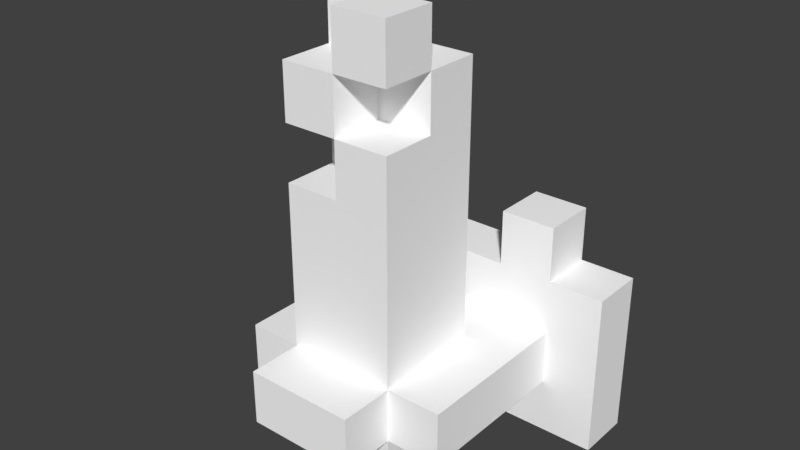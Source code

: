 # Source: Dungeon_Torch01.blend  (saved by Blender 2.79.0; exported with 4.5.12 LTS)
import bpy
from mathutils import Matrix  # noqa: F401  (used for matrix-valued properties, if any)

bpy.ops.wm.read_factory_settings(use_empty=True)
scene = bpy.context.scene
scene.name = 'Scene'

# ---- collections
col_collection_1 = bpy.data.collections.new('Collection 1'); scene.collection.children.link(col_collection_1)

# ---- materials (node trees are filled in below, after node groups)
mat_palette = bpy.data.materials.new('palette')
mat_palette.alpha_threshold = 0.0
mat_palette.use_transparent_shadow = False
mat_palette.diffuse_color = (1.0, 1.0, 1.0, 1.0)
mat_palette.specular_color = (0.0, 0.0, 0.0)
mat_palette.roughness = 0.5
mat_palette.specular_intensity = 1.0

# ---- material node trees

# ---- world
world_world = bpy.data.worlds.new('World'); scene.world = world_world
world_world.color = (0.05088, 0.05088, 0.05088)
world_world.use_sun_shadow = False
world_world.sun_shadow_jitter_overblur = 0.0
world_world.cycles.sampling_method = 'MANUAL'

# ---- meshes
me_dungeon_torch_001 = bpy.data.meshes.new('Dungeon_Torch.001')
me_dungeon_torch_001.from_pydata([(-0.3, 0.4, 0.1), (-0.3, 0.1, 0.0), (-0.3, 0.1, 0.1), (-0.3, 0.4, 0.0), (-0.2, 0.3, 0.4), (-0.2, 0.2, 0.1), (-0.2, 0.2, 0.4), (-0.2, 0.3, 0.1), (-0.2, 0.5, 0.1), (-0.2, 0.4, 0.0), (-0.2, 0.4, 0.1), (-0.2, 0.5, 0.0), (-0.1, 0.2, 0.4), (-0.1, 0.1, 0.2), (-0.1, 0.1, 0.4), (-0.1, 0.2, 0.2), (-0.1, 0.3, 0.5), (-0.1, 0.2, 0.5), (-0.1, 0.3, 0.4), (-0.1, 0.6, 0.4), (-0.1, 0.3, 0.2), (-0.1, 0.6, 0.3), (-0.1, 0.6, 0.2), (-0.1, 0.7, 0.3), (-0.1, 0.7, 0.2), (-0.1, 0.8, 0.4), (-0.1, 0.7, 0.4), (-0.1, 0.8, 0.3), (-0.1, 0.9, 0.3), (-0.1, 0.9, 0.2), (2.98e-08, 0.7, 0.4), (2.98e-08, 0.6, 0.3), (2.98e-08, 0.6, 0.4), (2.98e-08, 0.7, 0.3), (2.98e-08, 0.9, 0.4), (2.98e-08, 0.8, 0.3), (2.98e-08, 0.8, 0.4), (2.98e-08, 0.9, 0.3), (0.1, 0.5, 0.1), (0.1, 0.4, 0.0), (0.1, 0.4, 0.1), (0.1, 0.5, 0.0), (-0.1, 0.4, 0.1), (-0.1, 0.4, 0.0), (-0.1, 0.5, 0.1), (-0.1, 0.5, 0.0), (2.98e-08, 0.7, 0.4), (2.98e-08, 0.7, 0.3), (2.98e-08, 0.8, 0.4), (2.98e-08, 0.8, 0.3), (2.98e-08, 0.8, 0.2), (2.98e-08, 0.9, 0.3), (2.98e-08, 0.9, 0.2), (0.1, 0.1, 0.4), (0.1, 0.1, 0.2), (0.1, 0.2, 0.4), (0.1, 0.2, 0.2), (0.1, 0.2, 0.5), (0.1, 0.3, 0.5), (0.1, 0.3, 0.4), (0.1, 0.3, 0.2), (0.1, 0.6, 0.4), (0.1, 0.6, 0.3), (0.1, 0.6, 0.2), (0.1, 0.7, 0.4), (0.1, 0.7, 0.3), (0.1, 0.7, 0.2), (0.1, 0.8, 0.3), (0.1, 0.8, 0.2), (0.1, 0.8, 0.4), (0.1, 0.9, 0.4), (0.1, 0.9, 0.3), (0.2, 0.2, 0.4), (0.2, 0.2, 0.1), (0.2, 0.3, 0.4), (0.2, 0.3, 0.1), (0.2, 0.4, 0.1), (0.2, 0.4, 0.0), (0.2, 0.5, 0.1), (0.2, 0.5, 0.0), (0.3, 0.1, 0.1), (0.3, 0.1, 0.0), (0.3, 0.4, 0.1), (0.3, 0.4, 0.0), (0.1, 0.2, 0.5), (-0.1, 0.3, 0.5), (-0.1, 0.2, 0.5), (0.1, 0.3, 0.5), (-0.1, 0.2, 0.4), (-0.2, 0.3, 0.4), (-0.2, 0.2, 0.4), (-0.1, 0.3, 0.4), (2.98e-08, 0.6, 0.4), (-0.1, 0.6, 0.4), (2.98e-08, 0.7, 0.4), (-0.1, 0.8, 0.4), (-0.1, 0.7, 0.4), (2.98e-08, 0.8, 0.4), (0.1, 0.1, 0.4), (-0.1, 0.1, 0.4), (0.1, 0.2, 0.4), (0.1, 0.3, 0.4), (0.1, 0.6, 0.4), (0.1, 0.7, 0.4), (0.1, 0.8, 0.4), (2.98e-08, 0.9, 0.4), (0.1, 0.9, 0.4), (0.2, 0.2, 0.4), (0.2, 0.3, 0.4), (2.98e-08, 0.6, 0.3), (-0.1, 0.7, 0.3), (-0.1, 0.6, 0.3), (2.98e-08, 0.7, 0.3), (2.98e-08, 0.8, 0.3), (-0.1, 0.9, 0.3), (-0.1, 0.8, 0.3), (2.98e-08, 0.9, 0.3), (0.1, 0.7, 0.3), (0.1, 0.8, 0.3), (-0.2, 0.2, 0.1), (-0.3, 0.4, 0.1), (-0.3, 0.1, 0.1), (-0.2, 0.3, 0.1), (-0.2, 0.4, 0.1), (-0.1, 0.4, 0.1), (-0.2, 0.5, 0.1), (-0.1, 0.5, 0.1), (0.1, 0.4, 0.1), (0.2, 0.2, 0.1), (0.2, 0.3, 0.1), (0.1, 0.5, 0.1), (0.2, 0.4, 0.1), (0.2, 0.5, 0.1), (0.3, 0.1, 0.1), (0.3, 0.4, 0.1), (2.98e-08, 0.8, 0.3), (2.98e-08, 0.9, 0.3), (0.1, 0.8, 0.3), (0.1, 0.9, 0.3), (-0.1, 0.3, 0.2), (-0.1, 0.6, 0.2), (2.98e-08, 0.6, 0.2), (-0.1, 0.7, 0.2), (-0.1, 0.9, 0.2), (2.98e-08, 0.7, 0.2), (2.98e-08, 0.8, 0.2), (2.98e-08, 0.9, 0.2), (-0.1, 0.1, 0.2), (-0.1, 0.2, 0.2), (0.1, 0.1, 0.2), (0.1, 0.2, 0.2), (0.1, 0.3, 0.2), (0.1, 0.6, 0.2), (0.1, 0.7, 0.2), (0.1, 0.8, 0.2), (-0.3, 0.1, 0.0), (-0.3, 0.4, 0.0), (-0.2, 0.4, 0.0), (-0.1, 0.4, 0.0), (-0.2, 0.5, 0.0), (-0.1, 0.5, 0.0), (0.1, 0.4, 0.0), (0.2, 0.4, 0.0), (0.1, 0.5, 0.0), (0.2, 0.5, 0.0), (0.3, 0.1, 0.0), (0.3, 0.4, 0.0), (-0.1, 0.1, 0.2), (0.1, 0.1, 0.4), (-0.1, 0.1, 0.4), (0.1, 0.1, 0.2), (-0.3, 0.1, 0.0), (0.3, 0.1, 0.1), (-0.3, 0.1, 0.1), (0.3, 0.1, 0.0), (-0.1, 0.2, 0.4), (0.1, 0.2, 0.5), (-0.1, 0.2, 0.5), (0.1, 0.2, 0.4), (-0.1, 0.2, 0.2), (-0.2, 0.2, 0.4), (0.1, 0.2, 0.2), (0.2, 0.2, 0.4), (-0.2, 0.2, 0.1), (0.2, 0.2, 0.1), (-0.1, 0.7, 0.3), (2.98e-08, 0.7, 0.4), (-0.1, 0.7, 0.4), (2.98e-08, 0.7, 0.3), (2.98e-08, 0.8, 0.3), (0.1, 0.8, 0.4), (2.98e-08, 0.8, 0.4), (0.1, 0.8, 0.3), (-0.1, 0.3, 0.5), (0.1, 0.3, 0.5), (-0.1, 0.3, 0.4), (0.1, 0.3, 0.4), (-0.2, 0.3, 0.4), (-0.1, 0.3, 0.2), (0.2, 0.3, 0.4), (0.1, 0.3, 0.2), (-0.2, 0.3, 0.1), (0.2, 0.3, 0.1), (-0.3, 0.4, 0.1), (-0.2, 0.4, 0.1), (-0.3, 0.4, 0.0), (-0.2, 0.4, 0.0), (-0.1, 0.4, 0.1), (0.1, 0.4, 0.1), (-0.1, 0.4, 0.0), (0.1, 0.4, 0.0), (0.2, 0.4, 0.1), (0.3, 0.4, 0.1), (0.2, 0.4, 0.0), (0.3, 0.4, 0.0), (-0.2, 0.5, 0.1), (-0.1, 0.5, 0.1), (-0.2, 0.5, 0.0), (-0.1, 0.5, 0.0), (0.1, 0.5, 0.1), (0.2, 0.5, 0.1), (0.1, 0.5, 0.0), (0.2, 0.5, 0.0), (-0.1, 0.6, 0.4), (2.98e-08, 0.6, 0.4), (-0.1, 0.6, 0.3), (2.98e-08, 0.6, 0.3), (2.98e-08, 0.7, 0.4), (0.1, 0.7, 0.4), (2.98e-08, 0.7, 0.3), (0.1, 0.7, 0.3), (-0.1, 0.8, 0.4), (2.98e-08, 0.8, 0.4), (-0.1, 0.8, 0.3), (2.98e-08, 0.8, 0.3), (0.1, 0.8, 0.3), (2.98e-08, 0.8, 0.2), (0.1, 0.8, 0.2), (2.98e-08, 0.9, 0.4), (0.1, 0.9, 0.4), (2.98e-08, 0.9, 0.3), (0.1, 0.9, 0.3), (-0.1, 0.9, 0.3), (-0.1, 0.9, 0.2), (2.98e-08, 0.9, 0.2)], [], [(0, 1, 2), (3, 1, 0), (4, 5, 6), (7, 5, 4), (8, 9, 10), (11, 9, 8), (12, 13, 14), (15, 13, 12), (16, 12, 17), (18, 12, 16), (19, 20, 18), (21, 20, 19), (22, 20, 21), (23, 22, 21), (24, 22, 23), (25, 23, 26), (25, 24, 23), (27, 24, 25), (28, 24, 27), (29, 24, 28), (30, 31, 32), (33, 31, 30), (34, 35, 36), (37, 35, 34), (38, 39, 40), (41, 39, 38), (42, 43, 44), (44, 43, 45), (46, 47, 48), (48, 47, 49), (49, 50, 51), (51, 50, 52), (53, 54, 55), (55, 54, 56), (57, 55, 58), (58, 55, 59), (59, 60, 61), (61, 60, 62), (62, 60, 63), (61, 62, 64), (62, 63, 65), (64, 62, 65), (65, 63, 66), (65, 66, 67), (67, 66, 68), (69, 67, 70), (70, 67, 71), (72, 73, 74), (74, 73, 75), (76, 77, 78), (78, 77, 79), (80, 81, 82), (82, 81, 83), (84, 85, 86), (87, 85, 84), (88, 89, 90), (91, 89, 88), (92, 93, 91), (94, 95, 96), (97, 95, 94), (98, 88, 99), (100, 88, 98), (101, 92, 91), (102, 94, 92), (102, 92, 101), (103, 94, 102), (104, 105, 97), (106, 105, 104), (107, 101, 100), (108, 101, 107), (109, 110, 111), (112, 110, 109), (113, 114, 115), (116, 114, 113), (117, 113, 112), (118, 113, 117), (119, 120, 121), (122, 120, 119), (123, 120, 122), (124, 125, 123), (124, 123, 122), (126, 125, 124), (127, 124, 122), (128, 119, 121), (129, 130, 127), (129, 127, 122), (131, 130, 129), (132, 130, 131), (133, 128, 121), (133, 129, 128), (133, 131, 129), (134, 131, 133), (135, 136, 137), (137, 136, 138), (139, 140, 141), (140, 142, 141), (142, 143, 144), (141, 142, 144), (144, 143, 145), (145, 143, 146), (147, 148, 149), (149, 148, 150), (139, 141, 151), (141, 144, 152), (151, 141, 152), (144, 145, 153), (152, 144, 153), (153, 145, 154), (155, 156, 157), (155, 157, 158), (157, 159, 158), (158, 159, 160), (155, 158, 161), (155, 161, 162), (161, 163, 162), (162, 163, 164), (155, 162, 165), (165, 162, 166), (167, 168, 169), (170, 168, 167), (171, 172, 173), (174, 172, 171), (175, 176, 177), (178, 176, 175), (179, 175, 180), (181, 182, 178), (183, 179, 180), (183, 181, 179), (184, 182, 181), (184, 181, 183), (185, 186, 187), (188, 186, 185), (189, 190, 191), (192, 190, 189), (193, 194, 195), (195, 194, 196), (197, 195, 198), (196, 199, 200), (197, 198, 201), (198, 200, 201), (200, 199, 202), (201, 200, 202), (203, 204, 205), (205, 204, 206), (207, 208, 209), (209, 208, 210), (211, 212, 213), (213, 212, 214), (215, 216, 217), (217, 216, 218), (219, 220, 221), (221, 220, 222), (223, 224, 225), (225, 224, 226), (227, 228, 229), (229, 228, 230), (231, 232, 233), (233, 232, 234), (234, 235, 236), (236, 235, 237), (238, 239, 240), (240, 239, 241), (242, 240, 243), (243, 240, 244)])
me_dungeon_torch_001.polygons.foreach_set('use_smooth', [True] * 164)
_uv = me_dungeon_torch_001.uv_layers.new(name='UVMap')
_uv.uv.foreach_set('vector', [0.1191, 0.5, 0.1191, 0.5, 0.1191, 0.5, 0.1191, 0.5, 0.1191, 0.5, 0.1191, 0.5, 0.1191, 0.5, 0.1191, 0.5, 0.1191, 0.5, 0.1191, 0.5, 0.1191, 0.5, 0.1191, 0.5, 0.1191, 0.5, 0.1191, 0.5, 0.1191, 0.5, 0.1191, 0.5, 0.1191, 0.5, 0.1191, 0.5, 0.8379, 0.5, 0.8379, 0.5, 0.8379, 0.5, 0.8379, 0.5, 0.8379, 0.5, 0.8379, 0.5, 0.1191, 0.5, 0.1191, 0.5, 0.1191, 0.5, 0.1191, 0.5, 0.1191, 0.5, 0.1191, 0.5, 0.8379, 0.5, 0.8379, 0.5, 0.8379, 0.5, 0.8379, 0.5, 0.8379, 0.5, 0.8379, 0.5, 0.8379, 0.5, 0.8379, 0.5, 0.8379, 0.5, 0.8496, 0.5, 0.8496, 0.5, 0.8496, 0.5, 0.8496, 0.5, 0.8496, 0.5, 0.8496, 0.5, 0.8184, 0.5, 0.8184, 0.5, 0.8184, 0.5, 0.8184, 0.5, 0.8184, 0.5, 0.8184, 0.5, 0.8184, 0.5, 0.8184, 0.5, 0.8184, 0.5, 0.8184, 0.5, 0.8184, 0.5, 0.8184, 0.5, 0.8184, 0.5, 0.8184, 0.5, 0.8184, 0.5, 0.8184, 0.5, 0.8184, 0.5, 0.8184, 0.5, 0.8184, 0.5, 0.8184, 0.5, 0.8184, 0.5, 0.8184, 0.5, 0.8184, 0.5, 0.8184, 0.5, 0.8184, 0.5, 0.8184, 0.5, 0.8184, 0.5, 0.1191, 0.5, 0.1191, 0.5, 0.1191, 0.5, 0.1191, 0.5, 0.1191, 0.5, 0.1191, 0.5, 0.1191, 0.5, 0.1191, 0.5, 0.1191, 0.5, 0.1191, 0.5, 0.1191, 0.5, 0.1191, 0.5, 0.8184, 0.5, 0.8184, 0.5, 0.8184, 0.5, 0.8184, 0.5, 0.8184, 0.5, 0.8184, 0.5, 0.8184, 0.5, 0.8184, 0.5, 0.8184, 0.5, 0.8184, 0.5, 0.8184, 0.5, 0.8184, 0.5, 0.8379, 0.5, 0.8379, 0.5, 0.8379, 0.5, 0.8379, 0.5, 0.8379, 0.5, 0.8379, 0.5, 0.1191, 0.5, 0.1191, 0.5, 0.1191, 0.5, 0.1191, 0.5, 0.1191, 0.5, 0.1191, 0.5, 0.8379, 0.5, 0.8379, 0.5, 0.8379, 0.5, 0.8379, 0.5, 0.8379, 0.5, 0.8379, 0.5, 0.8379, 0.5, 0.8379, 0.5, 0.8379, 0.5, 0.8184, 0.5, 0.8184, 0.5, 0.8184, 0.5, 0.8262, 0.5, 0.8262, 0.5, 0.8262, 0.5, 0.8184, 0.5, 0.8184, 0.5, 0.8184, 0.5, 0.8262, 0.5, 0.8262, 0.5, 0.8262, 0.5, 0.8184, 0.5, 0.8184, 0.5, 0.8184, 0.5, 0.8184, 0.5, 0.8184, 0.5, 0.8184, 0.5, 0.8184, 0.5, 0.8184, 0.5, 0.8184, 0.5, 0.8184, 0.5, 0.8184, 0.5, 0.8184, 0.5, 0.1191, 0.5, 0.1191, 0.5, 0.1191, 0.5, 0.1191, 0.5, 0.1191, 0.5, 0.1191, 0.5, 0.1191, 0.5, 0.1191, 0.5, 0.1191, 0.5, 0.1191, 0.5, 0.1191, 0.5, 0.1191, 0.5, 0.1191, 0.5, 0.1191, 0.5, 0.1191, 0.5, 0.1191, 0.5, 0.1191, 0.5, 0.1191, 0.5, 0.1191, 0.5, 0.1191, 0.5, 0.1191, 0.5, 0.1191, 0.5, 0.1191, 0.5, 0.1191, 0.5, 0.1191, 0.5, 0.1191, 0.5, 0.1191, 0.5, 0.1191, 0.5, 0.1191, 0.5, 0.1191, 0.5, 0.8379, 0.5, 0.8379, 0.5, 0.8379, 0.5, 0.8184, 0.5, 0.8184, 0.5, 0.8184, 0.5, 0.8184, 0.5, 0.8184, 0.5, 0.8184, 0.5, 0.8379, 0.5, 0.8379, 0.5, 0.8379, 0.5, 0.8379, 0.5, 0.8379, 0.5, 0.8379, 0.5, 0.8379, 0.5, 0.8379, 0.5, 0.8379, 0.5, 0.8184, 0.5, 0.8184, 0.5, 0.8184, 0.5, 0.8379, 0.5, 0.8379, 0.5, 0.8379, 0.5, 0.8184, 0.5, 0.8184, 0.5, 0.8184, 0.5, 0.8184, 0.5, 0.8184, 0.5, 0.8184, 0.5, 0.8184, 0.5, 0.8184, 0.5, 0.8184, 0.5, 0.1191, 0.5, 0.1191, 0.5, 0.1191, 0.5, 0.1191, 0.5, 0.1191, 0.5, 0.1191, 0.5, 0.8496, 0.5, 0.8496, 0.5, 0.8496, 0.5, 0.8496, 0.5, 0.8496, 0.5, 0.8496, 0.5, 0.8184, 0.5, 0.8184, 0.5, 0.8184, 0.5, 0.8184, 0.5, 0.8184, 0.5, 0.8184, 0.5, 0.8184, 0.5, 0.8184, 0.5, 0.8184, 0.5, 0.8184, 0.5, 0.8184, 0.5, 0.8184, 0.5, 0.1191, 0.5, 0.1191, 0.5, 0.1191, 0.5, 0.1191, 0.5, 0.1191, 0.5, 0.1191, 0.5, 0.1191, 0.5, 0.1191, 0.5, 0.1191, 0.5, 0.1191, 0.5, 0.1191, 0.5, 0.1191, 0.5, 0.1191, 0.5, 0.1191, 0.5, 0.1191, 0.5, 0.1191, 0.5, 0.1191, 0.5, 0.1191, 0.5, 0.1191, 0.5, 0.1191, 0.5, 0.1191, 0.5, 0.1191, 0.5, 0.1191, 0.5, 0.1191, 0.5, 0.1191, 0.5, 0.1191, 0.5, 0.1191, 0.5, 0.1191, 0.5, 0.1191, 0.5, 0.1191, 0.5, 0.1191, 0.5, 0.1191, 0.5, 0.1191, 0.5, 0.1191, 0.5, 0.1191, 0.5, 0.1191, 0.5, 0.1191, 0.5, 0.1191, 0.5, 0.1191, 0.5, 0.1191, 0.5, 0.1191, 0.5, 0.1191, 0.5, 0.1191, 0.5, 0.1191, 0.5, 0.1191, 0.5, 0.1191, 0.5, 0.1191, 0.5, 0.1191, 0.5, 0.8184, 0.5, 0.8184, 0.5, 0.8184, 0.5, 0.8184, 0.5, 0.8184, 0.5, 0.8184, 0.5, 0.8379, 0.5, 0.8379, 0.5, 0.8379, 0.5, 0.8496, 0.5, 0.8496, 0.5, 0.8496, 0.5, 0.8184, 0.5, 0.8184, 0.5, 0.8184, 0.5, 0.8496, 0.5, 0.8496, 0.5, 0.8496, 0.5, 0.8184, 0.5, 0.8184, 0.5, 0.8184, 0.5, 0.8184, 0.5, 0.8184, 0.5, 0.8184, 0.5, 0.8379, 0.5, 0.8379, 0.5, 0.8379, 0.5, 0.8379, 0.5, 0.8379, 0.5, 0.8379, 0.5, 0.8379, 0.5, 0.8379, 0.5, 0.8379, 0.5, 0.8262, 0.5, 0.8262, 0.5, 0.8262, 0.5, 0.8379, 0.5, 0.8379, 0.5, 0.8379, 0.5, 0.8184, 0.5, 0.8184, 0.5, 0.8184, 0.5, 0.8262, 0.5, 0.8262, 0.5, 0.8262, 0.5, 0.8184, 0.5, 0.8184, 0.5, 0.8184, 0.5, 0.1191, 0.5, 0.1191, 0.5, 0.1191, 0.5, 0.1191, 0.5, 0.1191, 0.5, 0.1191, 0.5, 0.1191, 0.5, 0.1191, 0.5, 0.1191, 0.5, 0.1191, 0.5, 0.1191, 0.5, 0.1191, 0.5, 0.1191, 0.5, 0.1191, 0.5, 0.1191, 0.5, 0.1191, 0.5, 0.1191, 0.5, 0.1191, 0.5, 0.1191, 0.5, 0.1191, 0.5, 0.1191, 0.5, 0.1191, 0.5, 0.1191, 0.5, 0.1191, 0.5, 0.1191, 0.5, 0.1191, 0.5, 0.1191, 0.5, 0.1191, 0.5, 0.1191, 0.5, 0.1191, 0.5, 0.8379, 0.5, 0.8379, 0.5, 0.8379, 0.5, 0.8379, 0.5, 0.8379, 0.5, 0.8379, 0.5, 0.1191, 0.5, 0.1191, 0.5, 0.1191, 0.5, 0.1191, 0.5, 0.1191, 0.5, 0.1191, 0.5, 0.1191, 0.5, 0.1191, 0.5, 0.1191, 0.5, 0.1191, 0.5, 0.1191, 0.5, 0.1191, 0.5, 0.1191, 0.5, 0.1191, 0.5, 0.1191, 0.5, 0.1191, 0.5, 0.1191, 0.5, 0.1191, 0.5, 0.1191, 0.5, 0.1191, 0.5, 0.1191, 0.5, 0.1191, 0.5, 0.1191, 0.5, 0.1191, 0.5, 0.1191, 0.5, 0.1191, 0.5, 0.1191, 0.5, 0.1191, 0.5, 0.1191, 0.5, 0.1191, 0.5, 0.8184, 0.5, 0.8184, 0.5, 0.8184, 0.5, 0.8184, 0.5, 0.8184, 0.5, 0.8184, 0.5, 0.8184, 0.5, 0.8184, 0.5, 0.8184, 0.5, 0.8184, 0.5, 0.8184, 0.5, 0.8184, 0.5, 0.1191, 0.5, 0.1191, 0.5, 0.1191, 0.5, 0.1191, 0.5, 0.1191, 0.5, 0.1191, 0.5, 0.1191, 0.5, 0.1191, 0.5, 0.1191, 0.5, 0.1191, 0.5, 0.1191, 0.5, 0.1191, 0.5, 0.1191, 0.5, 0.1191, 0.5, 0.1191, 0.5, 0.1191, 0.5, 0.1191, 0.5, 0.1191, 0.5, 0.1191, 0.5, 0.1191, 0.5, 0.1191, 0.5, 0.1191, 0.5, 0.1191, 0.5, 0.1191, 0.5, 0.1191, 0.5, 0.1191, 0.5, 0.1191, 0.5, 0.1191, 0.5, 0.1191, 0.5, 0.1191, 0.5, 0.1191, 0.5, 0.1191, 0.5, 0.1191, 0.5, 0.1191, 0.5, 0.1191, 0.5, 0.1191, 0.5, 0.1191, 0.5, 0.1191, 0.5, 0.1191, 0.5, 0.1191, 0.5, 0.1191, 0.5, 0.1191, 0.5, 0.1191, 0.5, 0.1191, 0.5, 0.1191, 0.5, 0.1191, 0.5, 0.1191, 0.5, 0.1191, 0.5, 0.1191, 0.5, 0.1191, 0.5, 0.1191, 0.5, 0.1191, 0.5, 0.1191, 0.5, 0.1191, 0.5, 0.8379, 0.5, 0.8379, 0.5, 0.8379, 0.5, 0.8379, 0.5, 0.8379, 0.5, 0.8379, 0.5, 0.8184, 0.5, 0.8184, 0.5, 0.8184, 0.5, 0.8184, 0.5, 0.8184, 0.5, 0.8184, 0.5, 0.8184, 0.5, 0.8184, 0.5, 0.8184, 0.5, 0.8184, 0.5, 0.8184, 0.5, 0.8184, 0.5, 0.8184, 0.5, 0.8184, 0.5, 0.8184, 0.5, 0.8184, 0.5, 0.8184, 0.5, 0.8184, 0.5, 0.8184, 0.5, 0.8184, 0.5, 0.8184, 0.5, 0.8184, 0.5, 0.8184, 0.5, 0.8184, 0.5, 0.8184, 0.5, 0.8184, 0.5, 0.8184, 0.5, 0.8184, 0.5, 0.8184, 0.5, 0.8184, 0.5])
me_dungeon_torch_001.materials.append(mat_palette)
me_dungeon_torch_001.use_remesh_preserve_volume = False
me_dungeon_torch_001.use_remesh_preserve_attributes = False
me_dungeon_torch_001.use_mirror_vertex_groups = False
me_dungeon_torch_001.update()
me_dungeon_torch_001.normals_split_custom_set([tuple(v) for v in zip(*[iter([-1.0, 0.0, 0.0, -1.0, 0.0, 0.0, -1.0, 0.0, 0.0, -1.0, 0.0, 0.0, -1.0, 0.0, 0.0, -1.0, 0.0, 0.0, -1.0, 0.0, 0.0, -1.0, 0.0, 0.0, -1.0, 0.0, 0.0, -1.0, 0.0, 0.0, -1.0, 0.0, 0.0, -1.0, 0.0, 0.0, -1.0, 0.0, 0.0, -1.0, 0.0, 0.0, -1.0, 0.0, 0.0, -1.0, 0.0, 0.0, -1.0, 0.0, 0.0, -1.0, 0.0, 0.0, -1.0, 0.0, 0.0, -1.0, 0.0, 0.0, -1.0, 0.0, 0.0, -1.0, 0.0, 0.0, -1.0, 0.0, 0.0, -1.0, 0.0, 0.0, -1.0, 0.0, 0.0, -1.0, 0.0, 0.0, -1.0, 0.0, 0.0, -1.0, 0.0, 0.0, -1.0, 0.0, 0.0, -1.0, 0.0, 0.0, -1.0, 7.769e-08, 0.0, -1.0, 2.105e-08, 0.0, -1.0, 0.0, 0.0, -1.0, 4.987e-08, 0.0, -1.0, 2.105e-08, 0.0, -1.0, 7.769e-08, 0.0, -1.0, 0.0, 0.0, -1.0, 2.105e-08, 0.0, -1.0, 4.987e-08, 0.0, -1.0, -9.313e-08, 0.0, -1.0, 0.0, 0.0, -1.0, 4.987e-08, 0.0, -1.0, 1.066e-08, 0.0, -1.0, 0.0, 0.0, -1.0, -9.313e-08, 0.0, -1.0, 7.181e-08, 0.0, -1.0, -9.313e-08, 0.0, -1.0, 0.0, 0.0, -1.0, 7.181e-08, 0.0, -1.0, 1.066e-08, 0.0, -1.0, -9.313e-08, 0.0, -1.0, 1.863e-07, 0.0, -1.0, 1.066e-08, 0.0, -1.0, 7.181e-08, 0.0, -1.0, 0.0, 0.0, -1.0, 1.066e-08, 0.0, -1.0, 1.863e-07, 0.0, -1.0, 0.0, 0.0, -1.0, 1.066e-08, 0.0, -1.0, 0.0, 0.0, -1.0, 0.0, 0.0, -1.0, 0.0, 0.0, -1.0, 0.0, 0.0, -1.0, 0.0, 0.0, -1.0, 0.0, 0.0, -1.0, 0.0, 0.0, -1.0, 0.0, 0.0, -1.0, 0.0, 0.0, -1.0, 0.0, 0.0, -1.0, 0.0, 0.0, -1.0, 0.0, 0.0, -1.0, 0.0, 0.0, -1.0, 0.0, 0.0, -1.0, 0.0, 0.0, -1.0, 0.0, 0.0, -1.0, 0.0, 0.0, -1.0, 0.0, 0.0, -1.0, 0.0, 0.0, 1.0, 0.0, 0.0, 1.0, 0.0, 0.0, 1.0, 0.0, 0.0, 1.0, 0.0, 0.0, 1.0, 0.0, 0.0, 1.0, 0.0, 0.0, 1.0, 0.0, 0.0, 1.0, 0.0, 0.0, 1.0, 0.0, 0.0, 1.0, 0.0, 0.0, 1.0, 0.0, 0.0, 1.0, 0.0, 0.0, 1.0, 0.0, 0.0, 1.0, 0.0, 0.0, 1.0, 0.0, 0.0, 1.0, 0.0, 0.0, 1.0, 0.0, 0.0, 1.0, 0.0, 0.0, 1.0, 0.0, 0.0, 1.0, 0.0, 0.0, 1.0, 0.0, 0.0, 1.0, 0.0, 0.0, 1.0, 0.0, 0.0, 1.0, 0.0, 0.0, 1.0, 0.0, 0.0, 1.0, 0.0, 0.0, 1.0, 0.0, 0.0, 1.0, 0.0, 0.0, 1.0, 0.0, 0.0, 1.0, 0.0, 0.0, 1.0, 0.0, 0.0, 1.0, 1.052e-08, 0.0, 1.0, 1.942e-08, 0.0, 1.0, 1.942e-08, 0.0, 1.0, 1.052e-08, 0.0, 1.0, 1.87e-08, 0.0, 1.0, 1.87e-08, 0.0, 1.0, 1.052e-08, 0.0, 1.0, 0.0, 0.0, 1.0, 1.942e-08, 0.0, 1.0, 1.87e-08, 0.0, 1.0, 0.0, 0.0, 1.0, 1.87e-08, 0.0, 1.0, 0.0, 0.0, 1.0, 0.0, 0.0, 1.0, 0.0, 0.0, 1.0, 1.87e-08, 0.0, 1.0, 0.0, 0.0, 1.0, 0.0, 0.0, 1.0, 0.0, 0.0, 1.0, 0.0, 0.0, 1.0, 0.0, 0.0, 1.0, 0.0, 0.0, 1.0, 0.0, 0.0, 1.0, 0.0, 0.0, 1.0, 0.0, 0.0, 1.0, 0.0, 0.0, 1.0, 0.0, 0.0, 1.0, 0.0, 0.0, 1.0, 0.0, 0.0, 1.0, 0.0, 0.0, 1.0, 0.0, 0.0, 1.0, 0.0, 0.0, 1.0, 0.0, 0.0, 1.0, 0.0, 0.0, 1.0, 0.0, 0.0, 1.0, 0.0, 0.0, 1.0, 0.0, 0.0, 1.0, 0.0, 0.0, 1.0, 0.0, 0.0, 1.0, 0.0, 0.0, 1.0, 0.0, 0.0, 1.0, 0.0, 0.0, 1.0, 0.0, 0.0, 1.0, 0.0, 0.0, 1.0, 0.0, 0.0, 1.0, 0.0, 0.0, 1.0, 0.0, 0.0, 1.0, 0.0, 0.0, 1.0, 0.0, 0.0, 1.0, 0.0, 0.0, 0.0, 0.0, 1.0, 0.0, 0.0, 1.0, 0.0, 0.0, 1.0, 0.0, 0.0, 1.0, 0.0, 0.0, 1.0, 0.0, 0.0, 1.0, 0.0, 0.0, 1.0, 0.0, 0.0, 1.0, 0.0, 0.0, 1.0, 0.0, 0.0, 1.0, 0.0, 0.0, 1.0, 0.0, 0.0, 1.0, 0.0, 0.0, 1.0, 0.0, 0.0, 1.0, 0.0, 0.0, 1.0, 0.0, 0.0, 1.0, 0.0, 0.0, 1.0, 0.0, 0.0, 1.0, 0.0, 0.0, 1.0, 0.0, 0.0, 1.0, 0.0, 0.0, 1.0, 0.0, 0.0, 1.0, 0.0, 0.0, 1.0, 0.0, 0.0, 1.0, 0.0, 0.0, 1.0, 0.0, 0.0, 1.0, 0.0, 0.0, 1.0, 0.0, 0.0, 1.0, 0.0, 0.0, 1.0, 0.0, 0.0, 1.0, 0.0, 0.0, 1.0, 0.0, 0.0, 1.0, 0.0, 0.0, 1.0, 0.0, 0.0, 1.0, 0.0, 0.0, 1.0, 0.0, 0.0, 1.0, 0.0, 0.0, 1.0, 0.0, 0.0, 1.0, 0.0, 0.0, 1.0, 0.0, 0.0, 1.0, 0.0, 0.0, 1.0, 0.0, 0.0, 1.0, 0.0, 0.0, 1.0, 0.0, 0.0, 1.0, 0.0, 0.0, 1.0, 0.0, 0.0, 1.0, 0.0, 0.0, 1.0, 0.0, 0.0, 1.0, 0.0, 0.0, 1.0, 0.0, 0.0, 1.0, 0.0, 0.0, 1.0, 0.0, 0.0, 1.0, 0.0, 0.0, 1.0, 0.0, 0.0, 1.0, 0.0, 0.0, 1.0, 0.0, 0.0, 1.0, 0.0, 0.0, 1.0, 0.0, 0.0, 1.0, 0.0, 0.0, 1.0, 0.0, 0.0, 1.0, 0.0, 0.0, 1.0, 0.0, 0.0, 1.0, 0.0, 0.0, 1.0, 0.0, 0.0, 1.0, 0.0, 0.0, 1.0, 0.0, 0.0, 1.0, 0.0, 0.0, 1.0, 0.0, 0.0, 1.0, 0.0, 0.0, 1.0, 3.665e-08, 0.0, 1.0, 7.63e-08, 0.0, 1.0, 0.0, 0.0, 1.0, 1.863e-07, 0.0, 1.0, 7.63e-08, 0.0, 1.0, 3.665e-08, 0.0, 1.0, 0.0, 0.0, 1.0, 7.63e-08, 0.0, 1.0, 1.863e-07, 0.0, 1.0, 0.0, 0.0, 1.0, 0.0, 0.0, 1.0, 0.0, 0.0, 1.0, 0.0, 0.0, 1.0, 0.0, 0.0, 1.0, 1.863e-07, 0.0, 1.0, 0.0, 0.0, 1.0, 0.0, 0.0, 1.0, 0.0, 0.0, 1.0, 0.0, 0.0, 1.0, 0.0, 0.0, 1.0, 1.863e-07, 0.0, 1.0, 0.0, 0.0, 1.0, 3.665e-08, 0.0, 1.0, 0.0, 0.0, 1.0, 0.0, 0.0, 1.0, 0.0, 0.0, 1.0, 0.0, 0.0, 1.0, 0.0, 0.0, 1.0, 0.0, 0.0, 1.0, 1.863e-07, 0.0, 1.0, 0.0, 0.0, 1.0, 0.0, 0.0, 1.0, 0.0, 0.0, 1.0, 0.0, 0.0, 1.0, 0.0, 0.0, 1.0, 0.0, 0.0, 1.0, 0.0, 0.0, 1.0, 0.0, 0.0, 1.0, 0.0, 0.0, 1.0, 0.0, 0.0, 1.0, 0.0, 0.0, 1.0, 0.0, 0.0, 1.0, 0.0, 0.0, 1.0, 0.0, 0.0, 1.0, 0.0, 0.0, 1.0, 0.0, 0.0, 1.0, 0.0, 0.0, 1.0, 0.0, 0.0, 1.0, 0.0, 0.0, -1.0, 0.0, 0.0, -1.0, 0.0, 0.0, -1.0, 0.0, 0.0, -1.0, 0.0, 0.0, -1.0, 0.0, 0.0, -1.0, 0.0, 0.0, -1.0, 0.0, 0.0, -1.0, 0.0, 0.0, -1.0, 0.0, 0.0, -1.0, 0.0, 0.0, -1.0, 0.0, 0.0, -1.0, 0.0, 0.0, -1.0, 0.0, 0.0, -1.0, 0.0, 0.0, -1.0, 0.0, 0.0, -1.0, 0.0, 0.0, -1.0, 0.0, 0.0, -1.0, 0.0, 0.0, -1.0, 0.0, 0.0, -1.0, 0.0, 0.0, -1.0, 0.0, 0.0, -1.0, 0.0, 0.0, -1.0, 0.0, 0.0, -1.0, 0.0, 0.0, -1.0, 0.0, 0.0, -1.0, 0.0, 0.0, -1.0, 0.0, 0.0, -1.0, 0.0, 0.0, -1.0, 0.0, 0.0, -1.0, 0.0, 0.0, -1.0, 0.0, 0.0, -1.0, 0.0, 0.0, -1.0, 0.0, 0.0, -1.0, 0.0, 0.0, -1.0, 0.0, 0.0, -1.0, 0.0, 0.0, -1.0, 0.0, 0.0, -1.0, 0.0, 0.0, -1.0, 0.0, 0.0, -1.0, 0.0, 0.0, -1.0, 0.0, 0.0, -1.0, 0.0, 0.0, -1.0, 0.0, 0.0, -1.0, 0.0, 0.0, -1.0, 0.0, 0.0, -1.0, 0.0, 0.0, -1.0, 0.0, 0.0, -1.0, 0.0, 0.0, -1.0, 0.0, 0.0, -1.0, 0.0, 0.0, -1.0, 0.0, 0.0, -1.0, 0.0, 0.0, -1.0, 0.0, 0.0, -1.0, 0.0, 0.0, -1.0, 0.0, 0.0, -1.0, 0.0, 0.0, -1.0, 0.0, 0.0, -1.0, 0.0, 0.0, -1.0, 0.0, 0.0, -1.0, 0.0, 0.0, -1.0, 0.0, 0.0, -1.0, 0.0, 0.0, -1.0, 0.0, 0.0, -1.0, 0.0, 0.0, -1.0, 0.0, 0.0, -1.0, 0.0, 0.0, -1.0, 0.0, 0.0, -1.0, 0.0, 0.0, -1.0, 0.0, 0.0, -1.0, 0.0, 0.0, -1.0, 0.0, 0.0, -1.0, 0.0, 0.0, -1.0, 0.0, 0.0, -1.0, 0.0, 0.0, -1.0, 0.0, 0.0, -1.0, 0.0, 0.0, -1.0, 0.0, 0.0, -1.0, 0.0, -1.0, 0.0, 0.0, -1.0, 0.0, 0.0, -1.0, 0.0, 0.0, -1.0, 0.0, 0.0, -1.0, 0.0, 0.0, -1.0, 0.0, 0.0, -1.0, 0.0, 0.0, -1.0, 0.0, 0.0, -1.0, 0.0, 0.0, -1.0, 0.0, 0.0, -1.0, 0.0, 0.0, -1.0, 0.0, 0.0, -1.0, 0.0, 0.0, -1.0, 0.0, 0.0, -1.0, 0.0, 0.0, -1.0, 0.0, 0.0, -1.0, 0.0, 0.0, -1.0, 0.0, 0.0, -1.0, 1.863e-07, 0.0, -1.0, 0.0, 0.0, -1.0, 0.0, 0.0, -1.0, 2.543e-08, 0.0, -1.0, 0.0, 0.0, -1.0, 0.0, 0.0, -1.0, 1.1e-07, 0.0, -1.0, 1.863e-07, 0.0, -1.0, 0.0, 0.0, -1.0, 1.1e-07, 0.0, -1.0, 2.543e-08, 0.0, -1.0, 1.863e-07, 0.0, -1.0, 0.0, 0.0, -1.0, 0.0, 0.0, -1.0, 2.543e-08, 0.0, -1.0, 0.0, 0.0, -1.0, 2.543e-08, 0.0, -1.0, 1.1e-07, 0.0, -1.0, 0.0, 0.0, -1.0, 0.0, 0.0, -1.0, 0.0, 0.0, -1.0, 0.0, 0.0, -1.0, 0.0, 0.0, -1.0, 0.0, 0.0, -1.0, 0.0, 0.0, -1.0, 0.0, 0.0, -1.0, 0.0, 0.0, -1.0, 0.0, 0.0, -1.0, 0.0, 0.0, -1.0, 0.0, 0.0, 1.0, 0.0, 0.0, 1.0, 0.0, 0.0, 1.0, 0.0, 0.0, 1.0, 0.0, 0.0, 1.0, 0.0, 0.0, 1.0, 0.0, 0.0, 1.0, 0.0, 0.0, 1.0, 0.0, 0.0, 1.0, 0.0, 0.0, 1.0, 0.0, 0.0, 1.0, 0.0, 0.0, 1.0, 0.0, 0.0, 1.0, 0.0, 0.0, 1.0, 0.0, 0.0, 1.0, 0.0, 0.0, 1.0, 0.0, 0.0, 1.0, 0.0, 0.0, 1.0, 0.0, 0.0, 1.0, 0.0, 0.0, 1.0, 0.0, 0.0, 1.0, 0.0, 0.0, 1.0, 0.0, 0.0, 1.0, 0.0, 0.0, 1.0, 0.0, 0.0, 1.0, 0.0, 0.0, 1.0, 0.0, 0.0, 1.0, 0.0, 0.0, 1.0, 0.0, 0.0, 1.0, 0.0, 0.0, 1.0, 0.0, 0.0, 1.0, 0.0, 0.0, 1.0, 0.0, 0.0, 1.0, 0.0, 0.0, 1.0, 0.0, 0.0, 1.0, 0.0, 0.0, 1.0, 0.0, 0.0, 1.0, 0.0, 0.0, 1.0, 0.0, 0.0, 1.0, 0.0, 0.0, 1.0, 0.0, 0.0, 1.0, 0.0, 0.0, 1.0, 0.0, 0.0, 1.0, 0.0, 0.0, 1.0, 0.0, 0.0, 1.0, 0.0, 0.0, 1.0, 0.0, 0.0, 1.0, 0.0, 0.0, 1.0, 0.0, 0.0, 1.0, 0.0, 0.0, 1.0, 0.0, 0.0, 1.0, 0.0, 0.0, 1.0, 0.0, 0.0, 1.0, 0.0, 0.0, 1.0, 0.0, 0.0, 1.0, 0.0, 0.0, 1.0, 0.0, 0.0, 1.0, 0.0, 0.0, 1.0, 0.0, 0.0, 1.0, 0.0, 0.0, 1.0, 0.0, 0.0, 1.0, 0.0, 0.0, 1.0, 0.0, 0.0, 1.0, 0.0, 0.0, 1.0, 0.0, 0.0, 1.0, 0.0, 0.0, 1.0, 0.0, 0.0, 1.0, 0.0, 0.0, 1.0, 0.0, 0.0, 1.0, 0.0, 0.0, 1.0, 0.0, 0.0, 1.0, 0.0, 0.0, 1.0, 0.0, 0.0, 1.0, 0.0, 0.0, 1.0, 0.0, 0.0, 1.0, 0.0, 0.0, 1.0, 0.0, 0.0, 1.0, 0.0, 0.0, 1.0, 0.0, 0.0, 1.0, 0.0, 0.0, 1.0, 0.0, 0.0, 1.0, 0.0, 0.0, 1.0, 0.0, 0.0, 1.0, 0.0, 0.0, 1.0, 0.0, 0.0, 1.0, 0.0, 0.0, 1.0, 0.0, 0.0, 1.0, 0.0, 0.0, 1.0, 0.0, 0.0, 1.0, 0.0, 0.0, 1.0, 0.0])] * 3)])

# ---- objects
ob_dungeon_torch_001 = bpy.data.objects.new('Dungeon_Torch.001', me_dungeon_torch_001)

# ---- transforms, parenting, visibility, modifiers, constraints
ob_dungeon_torch_001.location = (0.0, 0.0, 0.0)
ob_dungeon_torch_001.rotation_euler = (1.571, -0.0, 0.0)
ob_dungeon_torch_001.lineart.crease_threshold = 0.0

# ---- collection membership
col_collection_1.objects.link(ob_dungeon_torch_001)

# ---- scene / render settings (as saved in the file)
scene.frame_start = 1; scene.frame_end = 250; scene.frame_set(1)
scene.render.engine = 'BLENDER_EEVEE_NEXT'
scene.render.resolution_percentage = 50
scene.render.dither_intensity = 0.0
scene.cycles.use_denoising = False
scene.cycles.samples = 128
scene.cycles.sampling_pattern = 'TABULATED_SOBOL'
scene.cycles.use_adaptive_sampling = False
scene.cycles.use_light_tree = False
scene.cycles.blur_glossy = 0.0
scene.cycles.sample_clamp_indirect = 0.0
scene.view_settings.view_transform = 'Standard'
bpy.context.view_layer.update()

# ---- added for rendering (the .blend has no active camera and no usable light): camera, sun
cam_auto = bpy.data.cameras.new('AutoCamera')
cam_auto.lens = 50.0
cam_auto.sensor_width = 36.0
cam_auto.clip_end = 1000.0
ob_auto_camera = bpy.data.objects.new('AutoCamera', cam_auto)
scene.collection.objects.link(ob_auto_camera)
ob_auto_camera.location = (1.03443, -1.49132, 1.32755)
ob_auto_camera.rotation_euler = (1.09748, -7.21219e-08, 0.694738)
scene.camera = ob_auto_camera
light_auto_sun = bpy.data.lights.new('AutoSun', 'SUN')
light_auto_sun.energy = 3.0
light_auto_sun.angle = 0.0523599
ob_auto_sun = bpy.data.objects.new('AutoSun', light_auto_sun)
scene.collection.objects.link(ob_auto_sun)
ob_auto_sun.rotation_euler = (0.872665, 0.174533, 0.523599)
bpy.context.view_layer.update()
